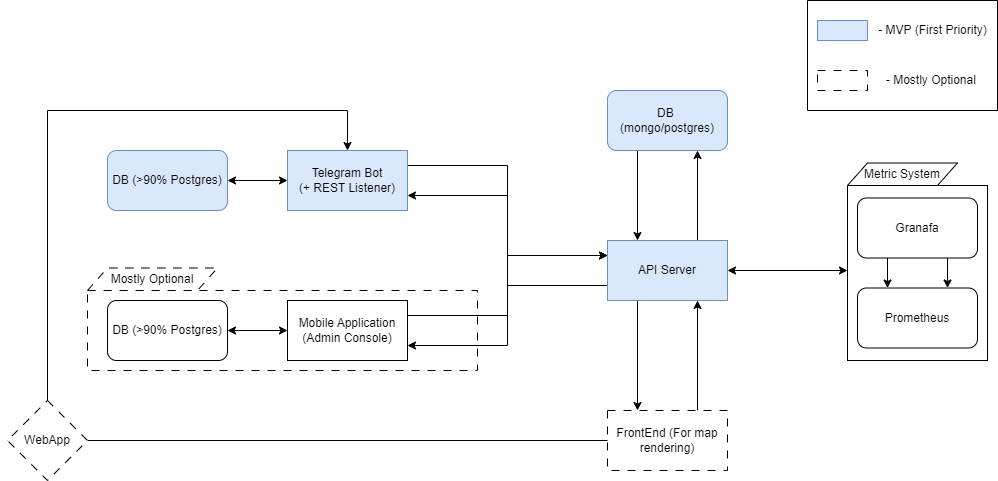

The diagram above was exported from draw.io. Its source (the exported page's mxGraphModel, read from the mxfile embedded in the PNG):
<mxGraphModel dx="1829" dy="543" grid="1" gridSize="10" guides="1" tooltips="1" connect="1" arrows="1" fold="1" page="1" pageScale="1" pageWidth="827" pageHeight="1169" math="0" shadow="0">
  <root>
    <mxCell id="0" />
    <mxCell id="1" parent="0" />
    <mxCell id="aUEsnbQGZDS8R0DiQHPj-9" style="edgeStyle=orthogonalEdgeStyle;rounded=0;orthogonalLoop=1;jettySize=auto;html=1;exitX=1;exitY=0.25;exitDx=0;exitDy=0;entryX=0;entryY=0.25;entryDx=0;entryDy=0;" edge="1" parent="1" source="aUEsnbQGZDS8R0DiQHPj-1" target="aUEsnbQGZDS8R0DiQHPj-2">
      <mxGeometry relative="1" as="geometry" />
    </mxCell>
    <mxCell id="aUEsnbQGZDS8R0DiQHPj-1" value="Telegram Bot &lt;br&gt;(+ REST Listener)" style="rounded=0;whiteSpace=wrap;html=1;fillColor=#dae8fc;strokeColor=#6c8ebf;" vertex="1" parent="1">
      <mxGeometry x="80" y="160" width="120" height="60" as="geometry" />
    </mxCell>
    <mxCell id="aUEsnbQGZDS8R0DiQHPj-8" style="edgeStyle=orthogonalEdgeStyle;rounded=0;orthogonalLoop=1;jettySize=auto;html=1;exitX=0.75;exitY=0;exitDx=0;exitDy=0;entryX=0.75;entryY=1;entryDx=0;entryDy=0;" edge="1" parent="1" source="aUEsnbQGZDS8R0DiQHPj-2" target="aUEsnbQGZDS8R0DiQHPj-5">
      <mxGeometry relative="1" as="geometry" />
    </mxCell>
    <mxCell id="aUEsnbQGZDS8R0DiQHPj-10" style="edgeStyle=orthogonalEdgeStyle;rounded=0;orthogonalLoop=1;jettySize=auto;html=1;exitX=0;exitY=0.75;exitDx=0;exitDy=0;entryX=1;entryY=0.75;entryDx=0;entryDy=0;" edge="1" parent="1" source="aUEsnbQGZDS8R0DiQHPj-2" target="aUEsnbQGZDS8R0DiQHPj-1">
      <mxGeometry relative="1" as="geometry" />
    </mxCell>
    <mxCell id="aUEsnbQGZDS8R0DiQHPj-13" style="edgeStyle=orthogonalEdgeStyle;rounded=0;orthogonalLoop=1;jettySize=auto;html=1;exitX=0.25;exitY=1;exitDx=0;exitDy=0;entryX=0.25;entryY=0;entryDx=0;entryDy=0;" edge="1" parent="1" source="aUEsnbQGZDS8R0DiQHPj-2" target="aUEsnbQGZDS8R0DiQHPj-11">
      <mxGeometry relative="1" as="geometry" />
    </mxCell>
    <mxCell id="aUEsnbQGZDS8R0DiQHPj-16" style="edgeStyle=orthogonalEdgeStyle;rounded=0;orthogonalLoop=1;jettySize=auto;html=1;exitX=0;exitY=0.75;exitDx=0;exitDy=0;entryX=1;entryY=0.75;entryDx=0;entryDy=0;" edge="1" parent="1" source="aUEsnbQGZDS8R0DiQHPj-2" target="aUEsnbQGZDS8R0DiQHPj-14">
      <mxGeometry relative="1" as="geometry" />
    </mxCell>
    <mxCell id="aUEsnbQGZDS8R0DiQHPj-2" value="API Server" style="rounded=0;whiteSpace=wrap;html=1;fillColor=#dae8fc;strokeColor=#6c8ebf;" vertex="1" parent="1">
      <mxGeometry x="400" y="250" width="120" height="60" as="geometry" />
    </mxCell>
    <mxCell id="aUEsnbQGZDS8R0DiQHPj-7" style="edgeStyle=orthogonalEdgeStyle;rounded=0;orthogonalLoop=1;jettySize=auto;html=1;exitX=0.25;exitY=1;exitDx=0;exitDy=0;entryX=0.25;entryY=0;entryDx=0;entryDy=0;" edge="1" parent="1" source="aUEsnbQGZDS8R0DiQHPj-5" target="aUEsnbQGZDS8R0DiQHPj-2">
      <mxGeometry relative="1" as="geometry" />
    </mxCell>
    <mxCell id="aUEsnbQGZDS8R0DiQHPj-5" value="DB&amp;nbsp;&lt;div&gt;(mongo/postgres)&lt;/div&gt;" style="rounded=1;whiteSpace=wrap;html=1;fillColor=#dae8fc;strokeColor=#6c8ebf;" vertex="1" parent="1">
      <mxGeometry x="400" y="100" width="120" height="60" as="geometry" />
    </mxCell>
    <mxCell id="aUEsnbQGZDS8R0DiQHPj-12" style="edgeStyle=orthogonalEdgeStyle;rounded=0;orthogonalLoop=1;jettySize=auto;html=1;exitX=0.75;exitY=0;exitDx=0;exitDy=0;entryX=0.75;entryY=1;entryDx=0;entryDy=0;" edge="1" parent="1" source="aUEsnbQGZDS8R0DiQHPj-11" target="aUEsnbQGZDS8R0DiQHPj-2">
      <mxGeometry relative="1" as="geometry" />
    </mxCell>
    <mxCell id="aUEsnbQGZDS8R0DiQHPj-31" style="edgeStyle=orthogonalEdgeStyle;rounded=0;orthogonalLoop=1;jettySize=auto;html=1;exitX=0;exitY=0.5;exitDx=0;exitDy=0;entryX=0.5;entryY=0;entryDx=0;entryDy=0;" edge="1" parent="1" source="aUEsnbQGZDS8R0DiQHPj-34" target="aUEsnbQGZDS8R0DiQHPj-1">
      <mxGeometry relative="1" as="geometry">
        <Array as="points">
          <mxPoint x="-160" y="120" />
          <mxPoint x="140" y="120" />
        </Array>
      </mxGeometry>
    </mxCell>
    <mxCell id="aUEsnbQGZDS8R0DiQHPj-11" value="FrontEnd (For map rendering)" style="rounded=0;whiteSpace=wrap;html=1;dashed=1;dashPattern=8 8;" vertex="1" parent="1">
      <mxGeometry x="400" y="420" width="120" height="60" as="geometry" />
    </mxCell>
    <mxCell id="aUEsnbQGZDS8R0DiQHPj-15" style="edgeStyle=orthogonalEdgeStyle;rounded=0;orthogonalLoop=1;jettySize=auto;html=1;exitX=1;exitY=0.25;exitDx=0;exitDy=0;entryX=0;entryY=0.25;entryDx=0;entryDy=0;" edge="1" parent="1" source="aUEsnbQGZDS8R0DiQHPj-14" target="aUEsnbQGZDS8R0DiQHPj-2">
      <mxGeometry relative="1" as="geometry" />
    </mxCell>
    <mxCell id="aUEsnbQGZDS8R0DiQHPj-14" value="Mobile Application (Admin Console)" style="rounded=0;whiteSpace=wrap;html=1;" vertex="1" parent="1">
      <mxGeometry x="80" y="310" width="120" height="60" as="geometry" />
    </mxCell>
    <mxCell id="aUEsnbQGZDS8R0DiQHPj-23" style="edgeStyle=orthogonalEdgeStyle;rounded=0;orthogonalLoop=1;jettySize=auto;html=1;exitX=0.25;exitY=1;exitDx=0;exitDy=0;entryX=0.25;entryY=0;entryDx=0;entryDy=0;" edge="1" parent="1" source="aUEsnbQGZDS8R0DiQHPj-17" target="aUEsnbQGZDS8R0DiQHPj-18">
      <mxGeometry relative="1" as="geometry" />
    </mxCell>
    <mxCell id="aUEsnbQGZDS8R0DiQHPj-24" style="edgeStyle=orthogonalEdgeStyle;rounded=0;orthogonalLoop=1;jettySize=auto;html=1;exitX=0.75;exitY=1;exitDx=0;exitDy=0;entryX=0.75;entryY=0;entryDx=0;entryDy=0;" edge="1" parent="1" source="aUEsnbQGZDS8R0DiQHPj-17" target="aUEsnbQGZDS8R0DiQHPj-18">
      <mxGeometry relative="1" as="geometry" />
    </mxCell>
    <mxCell id="aUEsnbQGZDS8R0DiQHPj-17" value="Granafa" style="rounded=1;whiteSpace=wrap;html=1;" vertex="1" parent="1">
      <mxGeometry x="650" y="207.5" width="120" height="60" as="geometry" />
    </mxCell>
    <mxCell id="aUEsnbQGZDS8R0DiQHPj-18" value="Prometheus" style="rounded=1;whiteSpace=wrap;html=1;" vertex="1" parent="1">
      <mxGeometry x="650" y="297.5" width="120" height="60" as="geometry" />
    </mxCell>
    <mxCell id="aUEsnbQGZDS8R0DiQHPj-22" value="" style="whiteSpace=wrap;html=1;fillColor=none;" vertex="1" parent="1">
      <mxGeometry x="640" y="195" width="140" height="175" as="geometry" />
    </mxCell>
    <mxCell id="aUEsnbQGZDS8R0DiQHPj-25" value="Metric System" style="shape=parallelogram;perimeter=parallelogramPerimeter;whiteSpace=wrap;html=1;fixedSize=1;" vertex="1" parent="1">
      <mxGeometry x="640" y="172.5" width="110" height="22.5" as="geometry" />
    </mxCell>
    <mxCell id="aUEsnbQGZDS8R0DiQHPj-26" value="" style="endArrow=classic;startArrow=classic;html=1;rounded=0;exitX=1;exitY=0.5;exitDx=0;exitDy=0;" edge="1" parent="1" source="aUEsnbQGZDS8R0DiQHPj-2">
      <mxGeometry width="50" height="50" relative="1" as="geometry">
        <mxPoint x="460" y="310" as="sourcePoint" />
        <mxPoint x="640" y="280" as="targetPoint" />
      </mxGeometry>
    </mxCell>
    <mxCell id="aUEsnbQGZDS8R0DiQHPj-27" value="DB (&amp;gt;90% Postgres)" style="rounded=1;whiteSpace=wrap;html=1;fillColor=#dae8fc;strokeColor=#6c8ebf;" vertex="1" parent="1">
      <mxGeometry x="-100" y="160" width="120" height="60" as="geometry" />
    </mxCell>
    <mxCell id="aUEsnbQGZDS8R0DiQHPj-28" value="" style="endArrow=classic;startArrow=classic;html=1;rounded=0;exitX=1;exitY=0.5;exitDx=0;exitDy=0;entryX=0;entryY=0.5;entryDx=0;entryDy=0;" edge="1" parent="1" source="aUEsnbQGZDS8R0DiQHPj-27" target="aUEsnbQGZDS8R0DiQHPj-1">
      <mxGeometry width="50" height="50" relative="1" as="geometry">
        <mxPoint x="260" y="310" as="sourcePoint" />
        <mxPoint x="310" y="260" as="targetPoint" />
      </mxGeometry>
    </mxCell>
    <mxCell id="aUEsnbQGZDS8R0DiQHPj-29" value="DB (&amp;gt;90% Postgres)" style="rounded=1;whiteSpace=wrap;html=1;" vertex="1" parent="1">
      <mxGeometry x="-100" y="310" width="120" height="60" as="geometry" />
    </mxCell>
    <mxCell id="aUEsnbQGZDS8R0DiQHPj-30" value="" style="endArrow=classic;startArrow=classic;html=1;rounded=0;exitX=1;exitY=0.5;exitDx=0;exitDy=0;entryX=0;entryY=0.5;entryDx=0;entryDy=0;" edge="1" parent="1" source="aUEsnbQGZDS8R0DiQHPj-29">
      <mxGeometry width="50" height="50" relative="1" as="geometry">
        <mxPoint x="260" y="460" as="sourcePoint" />
        <mxPoint x="80" y="340" as="targetPoint" />
      </mxGeometry>
    </mxCell>
    <mxCell id="aUEsnbQGZDS8R0DiQHPj-35" value="" style="edgeStyle=orthogonalEdgeStyle;rounded=0;orthogonalLoop=1;jettySize=auto;html=1;exitX=0;exitY=0.5;exitDx=0;exitDy=0;entryX=0.5;entryY=0;entryDx=0;entryDy=0;" edge="1" parent="1" source="aUEsnbQGZDS8R0DiQHPj-11" target="aUEsnbQGZDS8R0DiQHPj-34">
      <mxGeometry relative="1" as="geometry">
        <mxPoint x="400" y="450" as="sourcePoint" />
        <mxPoint x="140" y="160" as="targetPoint" />
        <Array as="points">
          <mxPoint x="-160" y="450" />
        </Array>
      </mxGeometry>
    </mxCell>
    <mxCell id="aUEsnbQGZDS8R0DiQHPj-34" value="WebApp" style="rhombus;whiteSpace=wrap;html=1;dashed=1;dashPattern=8 8;" vertex="1" parent="1">
      <mxGeometry x="-200" y="410" width="80" height="80" as="geometry" />
    </mxCell>
    <mxCell id="aUEsnbQGZDS8R0DiQHPj-36" value="" style="whiteSpace=wrap;html=1;fillColor=none;dashed=1;dashPattern=8 8;" vertex="1" parent="1">
      <mxGeometry x="-120" y="300" width="390" height="80" as="geometry" />
    </mxCell>
    <mxCell id="aUEsnbQGZDS8R0DiQHPj-37" value="Mostly Optional" style="shape=parallelogram;perimeter=parallelogramPerimeter;whiteSpace=wrap;html=1;fixedSize=1;dashed=1;dashPattern=8 8;" vertex="1" parent="1">
      <mxGeometry x="-120" y="277.5" width="130" height="22.5" as="geometry" />
    </mxCell>
    <mxCell id="aUEsnbQGZDS8R0DiQHPj-43" value="" style="swimlane;startSize=0;" vertex="1" parent="1">
      <mxGeometry x="600" y="10" width="190" height="110" as="geometry" />
    </mxCell>
    <mxCell id="aUEsnbQGZDS8R0DiQHPj-39" value="" style="rounded=0;whiteSpace=wrap;html=1;fillColor=#dae8fc;strokeColor=#6c8ebf;" vertex="1" parent="aUEsnbQGZDS8R0DiQHPj-43">
      <mxGeometry x="10" y="20" width="50" height="20" as="geometry" />
    </mxCell>
    <mxCell id="aUEsnbQGZDS8R0DiQHPj-40" value="- MVP (First Priority)" style="text;html=1;align=center;verticalAlign=middle;resizable=0;points=[];autosize=1;strokeColor=none;fillColor=none;" vertex="1" parent="aUEsnbQGZDS8R0DiQHPj-43">
      <mxGeometry x="60" y="15" width="130" height="30" as="geometry" />
    </mxCell>
    <mxCell id="aUEsnbQGZDS8R0DiQHPj-44" value="" style="rounded=0;whiteSpace=wrap;html=1;dashed=1;dashPattern=8 8;" vertex="1" parent="aUEsnbQGZDS8R0DiQHPj-43">
      <mxGeometry x="10" y="70" width="50" height="20" as="geometry" />
    </mxCell>
    <mxCell id="aUEsnbQGZDS8R0DiQHPj-45" value="- Mostly Optional&amp;nbsp;" style="text;html=1;align=center;verticalAlign=middle;resizable=0;points=[];autosize=1;strokeColor=none;fillColor=none;" vertex="1" parent="aUEsnbQGZDS8R0DiQHPj-43">
      <mxGeometry x="65" y="65" width="120" height="30" as="geometry" />
    </mxCell>
  </root>
</mxGraphModel>